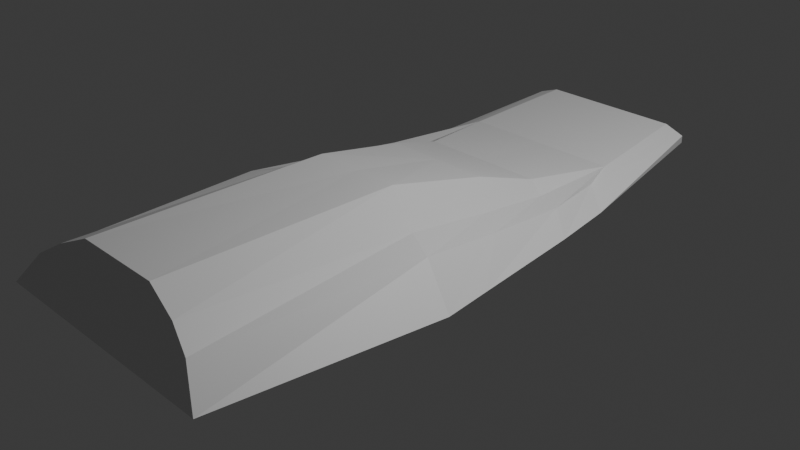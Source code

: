 # Source: ranger1.0.blend  (saved by Blender 4.5.90; exported with 4.5.12 LTS)
import bpy
from mathutils import Matrix  # noqa: F401  (used for matrix-valued properties, if any)

bpy.ops.wm.read_factory_settings(use_empty=True)
scene = bpy.context.scene
scene.name = 'Scene'

# ---- collections
col_collection = bpy.data.collections.new('Collection'); scene.collection.children.link(col_collection)

# ---- materials (node trees are filled in below, after node groups)
mat_material = bpy.data.materials.new('Material')
mat_material.alpha_threshold = 0.0
mat_material.roughness = 0.5
mat_material.line_color = (0.0, 0.0, 0.0, 1.0)

# ---- material node trees
mat_material.use_nodes = True; mat_material.node_tree.nodes.clear()
_N = mat_material.node_tree.nodes; _L = mat_material.node_tree.links
n0 = _N.new('ShaderNodeOutputMaterial'); n0.name = 'Material Output'; n0.location = (200, 100)
n1 = _N.new('ShaderNodeBsdfPrincipled'); n1.name = 'Principled BSDF'; n1.location = (-200, 100)
n1.inputs[3].default_value = 1.45
_L.new(n1.outputs[0], n0.inputs[0])
n0.is_active_output = True

# ---- world
world_world = bpy.data.worlds.new('World'); scene.world = world_world
world_world.use_nodes = True; world_world.node_tree.nodes.clear()
_N = world_world.node_tree.nodes; _L = world_world.node_tree.links
n0 = _N.new('ShaderNodeOutputWorld'); n0.name = 'World Output'; n0.location = (200, 100)
n1 = _N.new('ShaderNodeBackground'); n1.name = 'Background'; n1.location = (-200, 100)
n1.inputs[0].default_value = (0.05088, 0.05088, 0.05088, 1.0)
_L.new(n1.outputs[0], n0.inputs[0])
n0.is_active_output = True
world_world.color = (0.05088, 0.05088, 0.05088)
world_world.sun_shadow_jitter_overblur = 0.0

# ---- cameras
cam_camera = bpy.data.cameras.new('Camera')
cam_camera.clip_end = 100.0
cam_camera.ortho_scale = 7.314

# ---- lights
light_light = bpy.data.lights.new('Light', 'POINT')
light_light.energy = 1000.0
light_light.shadow_soft_size = 0.1

# ---- meshes
me_cube = bpy.data.meshes.new('Cube')
me_cube.from_pydata([(0.6059, 1.0, 0.6682), (0.4733, 1.0, 0.3391), (0.836, -1.0, 1.0), (0.2947, -0.9191, -0.3829), (0.9557, -0.1332, 1.0), (0.3532, 0.1547, 0.01766), (0.4137, 0.3495, 0.4167), (0.8532, 0.2478, 1.0), (1.0, -0.2944, 1.0), (0.2995, -0.164, -0.4269), (0.537, 0.6295, 0.5721), (0.7802, 0.4608, 1.001), (0.6059, 1.0, 0.5036), (0.6777, -0.9572, 0.3085), (0.7369, 0.01074, 0.4454), (0.6938, 0.3015, 0.6382), (0.757, -0.254, 0.2584), (0.5978, 0.526, 0.698), (0.5396, 1.0, 0.4214), (0.5166, -0.9344, -0.0372), (0.5554, 0.07634, 0.3868), (0.5273, 0.3296, 0.6226), (0.5706, -0.2181, 0.1002), (0.0, 1.0, 0.3391), (0.0, -1.0, 1.0), (0.0, -0.9191, -0.3829), (0.0, 1.0, 0.6682), (0.0, 0.1547, 0.01766), (0.0, -0.1332, 1.0), (0.0, 0.2478, 1.0), (0.0, 0.3534, 0.4297), (0.0, -0.164, -0.396), (0.0, -0.2944, 1.0), (0.0, 0.6295, 0.5721), (0.0, 0.4608, 1.001), (0.0, 1.0, 0.5036), (0.0, -0.9572, 0.3085), (0.0, -0.9344, -0.0372), (0.0, 1.0, 0.4214), (-0.6059, 1.0, 0.6682), (-0.4733, 1.0, 0.3391), (-0.836, -1.0, 1.0), (-0.2947, -0.9191, -0.3829), (-0.9557, -0.1332, 1.0), (-0.3532, 0.1547, 0.01766), (-0.4137, 0.3495, 0.4167), (-0.8532, 0.2478, 1.0), (-1.0, -0.2944, 1.0), (-0.2995, -0.164, -0.4269), (-0.537, 0.6295, 0.5721), (-0.7802, 0.4608, 1.001), (-0.6059, 1.0, 0.5036), (-0.6777, -0.9572, 0.3085), (-0.7369, 0.01074, 0.4454), (-0.6938, 0.3015, 0.6382), (-0.757, -0.254, 0.2584), (-0.5978, 0.526, 0.698), (-0.5396, 1.0, 0.4214), (-0.5166, -0.9344, -0.0372), (-0.5554, 0.07634, 0.3868), (-0.5273, 0.3296, 0.6226), (-0.5706, -0.2181, 0.1002)], [], [(31, 9, 3, 25), (16, 8, 2, 13), (35, 26, 0, 12), (15, 7, 4, 14), (30, 6, 5, 27), (33, 10, 6, 30), (17, 11, 7, 15), (14, 4, 8, 16), (27, 5, 9, 31), (12, 0, 11, 17), (23, 1, 10, 33), (18, 12, 17, 10), (20, 14, 16, 22), (10, 17, 15, 21), (21, 15, 14, 20), (38, 35, 12, 18), (22, 16, 13, 19), (9, 22, 19, 3), (23, 38, 18, 1), (6, 21, 20, 5), (10, 21, 6), (5, 20, 22, 9), (1, 18, 10), (19, 13, 36, 37), (11, 34, 29, 7), (7, 29, 28, 4), (4, 28, 32, 8), (0, 26, 34, 11), (3, 19, 37, 25), (8, 32, 24, 2), (13, 2, 24, 36), (31, 25, 42, 48), (55, 52, 41, 47), (35, 51, 39, 26), (54, 53, 43, 46), (30, 27, 44, 45), (33, 30, 45, 49), (56, 54, 46, 50), (53, 55, 47, 43), (27, 31, 48, 44), (51, 56, 50, 39), (23, 33, 49, 40), (57, 49, 56, 51), (59, 61, 55, 53), (49, 60, 54, 56), (60, 59, 53, 54), (38, 57, 51, 35), (61, 58, 52, 55), (48, 42, 58, 61), (23, 40, 57, 38), (45, 44, 59, 60), (49, 45, 60), (44, 48, 61, 59), (40, 49, 57), (58, 37, 36, 52), (50, 46, 29, 34), (46, 43, 28, 29), (43, 47, 32, 28), (39, 50, 34, 26), (42, 25, 37, 58), (47, 41, 24, 32), (52, 36, 24, 41)])
_uv = me_cube.uv_layers.new(name='UVMap')
_uv.uv.foreach_set('vector', [0.2493, 0.6627, 0.375, 0.6627, 0.375, 0.75, 0.2503, 0.75, 0.5, 0.6627, 0.625, 0.6627, 0.625, 0.75, 0.5, 0.75, 0.5, 0.375, 0.625, 0.375, 0.625, 0.5, 0.5, 0.5, 0.5, 0.594, 0.625, 0.594, 0.625, 0.6427, 0.5, 0.6427, 0.2425, 0.594, 0.375, 0.594, 0.375, 0.6427, 0.2511, 0.6427, 0.25, 0.5674, 0.375, 0.5674, 0.375, 0.594, 0.2425, 0.594, 0.5, 0.5674, 0.625, 0.5674, 0.625, 0.594, 0.5, 0.594, 0.5, 0.6427, 0.625, 0.6427, 0.625, 0.6627, 0.5, 0.6627, 0.2511, 0.6427, 0.375, 0.6427, 0.375, 0.6627, 0.2493, 0.6627, 0.5, 0.5, 0.625, 0.5, 0.625, 0.5674, 0.5, 0.5674, 0.25, 0.5, 0.375, 0.5, 0.375, 0.5674, 0.25, 0.5674, 0.4375, 0.5, 0.5, 0.5, 0.5, 0.5674, 0.4375, 0.5674, 0.4375, 0.6427, 0.5, 0.6427, 0.5, 0.6627, 0.4375, 0.6627, 0.4375, 0.5674, 0.5, 0.5674, 0.5, 0.594, 0.4375, 0.594, 0.4375, 0.594, 0.5, 0.594, 0.5, 0.6427, 0.4375, 0.6427, 0.4375, 0.375, 0.5, 0.375, 0.5, 0.5, 0.4375, 0.5, 0.4375, 0.6627, 0.5, 0.6627, 0.5, 0.75, 0.4375, 0.75, 0.375, 0.6627, 0.4375, 0.6627, 0.4375, 0.75, 0.375, 0.75, 0.375, 0.375, 0.4375, 0.375, 0.4375, 0.5, 0.375, 0.5, 0.375, 0.594, 0.4375, 0.594, 0.4375, 0.6427, 0.375, 0.6427, 0.4375, 0.5674, 0.4375, 0.594, 0.375, 0.594, 0.375, 0.6427, 0.4375, 0.6427, 0.4375, 0.6627, 0.375, 0.6627, 0.375, 0.5, 0.4375, 0.5, 0.375, 0.5674, 0.4375, 0.75, 0.5, 0.75, 0.5, 0.8749, 0.4375, 0.8748, 0.625, 0.5674, 0.75, 0.5674, 0.75, 0.594, 0.625, 0.594, 0.625, 0.594, 0.75, 0.594, 0.75, 0.6427, 0.625, 0.6427, 0.625, 0.6427, 0.75, 0.6427, 0.75, 0.6627, 0.625, 0.6627, 0.625, 0.5, 0.75, 0.5, 0.75, 0.5674, 0.625, 0.5674, 0.375, 0.75, 0.4375, 0.75, 0.4375, 0.8748, 0.375, 0.8747, 0.625, 0.6627, 0.75, 0.6627, 0.75, 0.75, 0.625, 0.75, 0.5, 0.75, 0.625, 0.75, 0.625, 0.875, 0.5, 0.8749, 0.2493, 0.6627, 0.2503, 0.75, 0.375, 0.75, 0.375, 0.6627, 0.5, 0.6627, 0.5, 0.75, 0.625, 0.75, 0.625, 0.6627, 0.5, 0.375, 0.5, 0.5, 0.625, 0.5, 0.625, 0.375, 0.5, 0.594, 0.5, 0.6427, 0.625, 0.6427, 0.625, 0.594, 0.2425, 0.594, 0.2511, 0.6427, 0.375, 0.6427, 0.375, 0.594, 0.25, 0.5674, 0.2425, 0.594, 0.375, 0.594, 0.375, 0.5674, 0.5, 0.5674, 0.5, 0.594, 0.625, 0.594, 0.625, 0.5674, 0.5, 0.6427, 0.5, 0.6627, 0.625, 0.6627, 0.625, 0.6427, 0.2511, 0.6427, 0.2493, 0.6627, 0.375, 0.6627, 0.375, 0.6427, 0.5, 0.5, 0.5, 0.5674, 0.625, 0.5674, 0.625, 0.5, 0.25, 0.5, 0.25, 0.5674, 0.375, 0.5674, 0.375, 0.5, 0.4375, 0.5, 0.4375, 0.5674, 0.5, 0.5674, 0.5, 0.5, 0.4375, 0.6427, 0.4375, 0.6627, 0.5, 0.6627, 0.5, 0.6427, 0.4375, 0.5674, 0.4375, 0.594, 0.5, 0.594, 0.5, 0.5674, 0.4375, 0.594, 0.4375, 0.6427, 0.5, 0.6427, 0.5, 0.594, 0.4375, 0.375, 0.4375, 0.5, 0.5, 0.5, 0.5, 0.375, 0.4375, 0.6627, 0.4375, 0.75, 0.5, 0.75, 0.5, 0.6627, 0.375, 0.6627, 0.375, 0.75, 0.4375, 0.75, 0.4375, 0.6627, 0.375, 0.375, 0.375, 0.5, 0.4375, 0.5, 0.4375, 0.375, 0.375, 0.594, 0.375, 0.6427, 0.4375, 0.6427, 0.4375, 0.594, 0.4375, 0.5674, 0.375, 0.594, 0.4375, 0.594, 0.375, 0.6427, 0.375, 0.6627, 0.4375, 0.6627, 0.4375, 0.6427, 0.375, 0.5, 0.375, 0.5674, 0.4375, 0.5, 0.4375, 0.75, 0.4375, 0.8748, 0.5, 0.8749, 0.5, 0.75, 0.625, 0.5674, 0.625, 0.594, 0.75, 0.594, 0.75, 0.5674, 0.625, 0.594, 0.625, 0.6427, 0.75, 0.6427, 0.75, 0.594, 0.625, 0.6427, 0.625, 0.6627, 0.75, 0.6627, 0.75, 0.6427, 0.625, 0.5, 0.625, 0.5674, 0.75, 0.5674, 0.75, 0.5, 0.375, 0.75, 0.375, 0.8747, 0.4375, 0.8748, 0.4375, 0.75, 0.625, 0.6627, 0.625, 0.75, 0.75, 0.75, 0.75, 0.6627, 0.5, 0.75, 0.5, 0.8749, 0.625, 0.875, 0.625, 0.75])
me_cube.materials.append(mat_material)
me_cube.use_mirror_x = True
me_cube.use_mirror_vertex_groups = False
me_cube.update()

# ---- objects
ob_cube = bpy.data.objects.new('Cube', me_cube)
ob_light = bpy.data.objects.new('Light', light_light)
ob_camera = bpy.data.objects.new('Camera', cam_camera)

# ---- transforms, parenting, visibility, modifiers, constraints
ob_cube.location = (0.0, 0.0, 0.5068)
ob_cube.scale = (1.701, 3.431, -0.4963)
ob_cube.lock_rotations_4d = False
ob_cube.empty_display_type = 'ARROWS'
ob_cube.lineart.crease_threshold = 0.0
ob_cube.use_mesh_mirror_x = True
ob_light.location = (4.076, 1.005, 5.904)
ob_light.rotation_euler = (0.6503, 0.05522, 1.866)
ob_light.lock_rotations_4d = False
ob_light.empty_display_type = 'ARROWS'
ob_light.color = (0.0, 0.0, 0.0, 0.0)
ob_light.lineart.crease_threshold = 0.0
ob_camera.location = (7.359, -6.926, 4.958)
ob_camera.rotation_euler = (1.109, 0.0, 0.8149)
ob_camera.lock_rotations_4d = False
ob_camera.empty_display_type = 'ARROWS'
ob_camera.color = (0.0, 0.0, 0.0, 0.0)
ob_camera.display_type = 'WIRE'
ob_camera.lineart.crease_threshold = 0.0

# ---- collection membership
col_collection.objects.link(ob_cube)
col_collection.objects.link(ob_light)
col_collection.objects.link(ob_camera)

# ---- scene / render settings (as saved in the file)
scene.camera = ob_camera
scene.frame_start = 1; scene.frame_end = 250; scene.frame_set(1)
scene.render.engine = 'BLENDER_EEVEE_NEXT'
bpy.context.view_layer.update()
